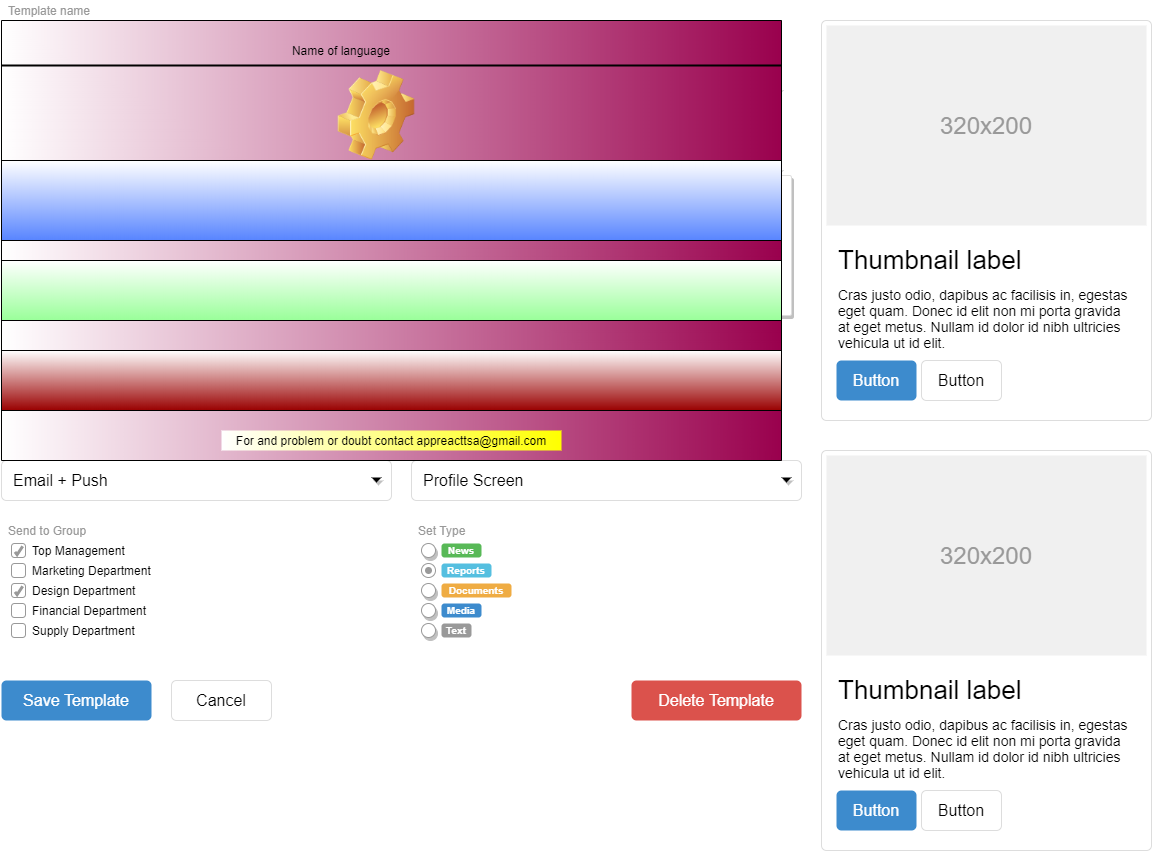

The diagram above was exported from draw.io. Its source (the exported page's mxGraphModel, read from the mxfile embedded in the PNG):
<mxGraphModel dx="1447" dy="668" grid="1" gridSize="10" guides="1" tooltips="1" connect="1" arrows="1" fold="1" page="1" pageScale="1.5" pageWidth="826" pageHeight="1169" background="#ffffff" math="0" shadow="0">
  <root>
    <mxCell id="0" style=";html=1;" />
    <mxCell id="1" style=";html=1;" parent="0" />
    <mxCell id="3d76a8aef4d5c911-11" value="" style="html=1;shadow=0;dashed=0;shape=mxgraph.bootstrap.rrect;rSize=5;strokeColor=#dddddd;rounded=0;fontSize=12;align=center;" parent="1" vertex="1">
      <mxGeometry x="860" y="150" width="330" height="400" as="geometry" />
    </mxCell>
    <mxCell id="3d76a8aef4d5c911-12" value="320x200" style="shape=rect;fontSize=24;fillColor=#f0f0f0;strokeColor=none;fontColor=#999999;whiteSpace=wrap;" parent="3d76a8aef4d5c911-11" vertex="1">
      <mxGeometry x="5" y="5" width="320" height="200" as="geometry" />
    </mxCell>
    <mxCell id="3d76a8aef4d5c911-13" value="Thumbnail label" style="html=1;shadow=0;dashed=0;shape=mxgraph.bootstrap.anchor;fontSize=26;align=left;whiteSpace=wrap;" parent="3d76a8aef4d5c911-11" vertex="1">
      <mxGeometry x="15" y="220" width="300" height="40" as="geometry" />
    </mxCell>
    <mxCell id="3d76a8aef4d5c911-14" value="Cras justo odio, dapibus ac facilisis in, egestas eget quam. Donec id elit non mi porta gravida at eget metus. Nullam id dolor id nibh ultricies vehicula ut id elit." style="html=1;shadow=0;dashed=0;shape=mxgraph.bootstrap.anchor;strokeColor=#dddddd;whiteSpace=wrap;align=left;verticalAlign=top;fontSize=14;whiteSpace=wrap;" parent="3d76a8aef4d5c911-11" vertex="1">
      <mxGeometry x="15" y="260" width="300" height="80" as="geometry" />
    </mxCell>
    <mxCell id="3d76a8aef4d5c911-15" value="Button" style="html=1;shadow=0;dashed=0;shape=mxgraph.bootstrap.rrect;rSize=5;fontSize=16;fillColor=#3D8BCD;strokeColor=none;fontColor=#ffffff;whiteSpace=wrap;" parent="3d76a8aef4d5c911-11" vertex="1">
      <mxGeometry y="1" width="80" height="40" relative="1" as="geometry">
        <mxPoint x="15" y="-60" as="offset" />
      </mxGeometry>
    </mxCell>
    <mxCell id="3d76a8aef4d5c911-16" value="Button" style="html=1;shadow=0;dashed=0;shape=mxgraph.bootstrap.rrect;rSize=5;fontSize=16;strokeColor=#dddddd;whiteSpace=wrap;" parent="3d76a8aef4d5c911-11" vertex="1">
      <mxGeometry y="1" width="80" height="40" relative="1" as="geometry">
        <mxPoint x="100" y="-60" as="offset" />
      </mxGeometry>
    </mxCell>
    <mxCell id="3d76a8aef4d5c911-17" value="Template name" style="html=1;shadow=0;dashed=0;shape=mxgraph.bootstrap.rect;strokeColor=none;fillColor=none;fontColor=#999999;align=left;spacingLeft=5;whiteSpace=wrap;rounded=0;" parent="1" vertex="1">
      <mxGeometry x="40" y="130" width="200" height="20" as="geometry" />
    </mxCell>
    <mxCell id="3d76a8aef4d5c911-19" value="Subject" style="html=1;shadow=0;dashed=0;shape=mxgraph.bootstrap.rect;strokeColor=none;fillColor=none;fontColor=#999999;align=left;spacingLeft=5;whiteSpace=wrap;rounded=0;" parent="1" vertex="1">
      <mxGeometry x="40" y="210" width="200" height="20" as="geometry" />
    </mxCell>
    <mxCell id="3d76a8aef4d5c911-21" value="Insert System Variable" style="html=1;shadow=0;dashed=0;shape=mxgraph.bootstrap.rect;strokeColor=none;fillColor=none;align=right;fontSize=10;whiteSpace=wrap;rounded=0;" parent="1" vertex="1">
      <mxGeometry x="690" y="210" width="120" height="20" as="geometry" />
    </mxCell>
    <mxCell id="3d76a8aef4d5c911-22" value="" style="shape=triangle;strokeColor=none;fillColor=#000000;direction=south;rounded=0;shadow=1;fontSize=12;fontColor=#000000;align=center;html=1;" parent="1" vertex="1">
      <mxGeometry x="812" y="217" width="8" height="4" as="geometry" />
    </mxCell>
    <mxCell id="3d76a8aef4d5c911-23" value="Message" style="html=1;shadow=0;dashed=0;shape=mxgraph.bootstrap.rect;strokeColor=none;fillColor=none;fontColor=#999999;align=left;spacingLeft=5;whiteSpace=wrap;rounded=0;" parent="1" vertex="1">
      <mxGeometry x="40" y="290" width="200" height="20" as="geometry" />
    </mxCell>
    <mxCell id="3d76a8aef4d5c911-25" value="Insert System Variable" style="html=1;shadow=0;dashed=0;shape=mxgraph.bootstrap.rect;strokeColor=none;fillColor=none;align=right;fontSize=10;whiteSpace=wrap;rounded=0;" parent="1" vertex="1">
      <mxGeometry x="690" y="290" width="120" height="20" as="geometry" />
    </mxCell>
    <mxCell id="3d76a8aef4d5c911-26" value="" style="shape=triangle;strokeColor=none;fillColor=#000000;direction=south;rounded=0;shadow=1;fontSize=12;fontColor=#000000;align=center;html=1;" parent="1" vertex="1">
      <mxGeometry x="812" y="297" width="8" height="4" as="geometry" />
    </mxCell>
    <mxCell id="3d76a8aef4d5c911-27" value="%USER_FULL_NAME%&#10;%USER_EMAIL%&#10;%USER_PROFILE_COMPLETENESS%&#10;%USER_NUM_SUCCESS_TRADES%&#10;%USER_FULL_NAME%&#10;%USER_EMAIL%&#10;%USER_PROFILE_COMPLETENESS%&#10;%USER_NUM_SUCCESS_SELLS%" style="html=1;shadow=0;dashed=0;shape=mxgraph.bootstrap.rrect;fontSize=12;rSize=2;strokeColor=#dddddd;align=left;verticalAlign=top;spacing=10;shadow=1;whiteSpace=wrap;rounded=0;" parent="1" vertex="1">
      <mxGeometry x="590" y="305" width="240" height="140" as="geometry" />
    </mxCell>
    <mxCell id="3d76a8aef4d5c911-28" value="Message Type" style="html=1;shadow=0;dashed=0;shape=mxgraph.bootstrap.rect;strokeColor=none;fillColor=none;fontColor=#999999;align=left;spacingLeft=5;whiteSpace=wrap;rounded=0;" parent="1" vertex="1">
      <mxGeometry x="40" y="570" width="200" height="20" as="geometry" />
    </mxCell>
    <mxCell id="3d76a8aef4d5c911-29" value="Email + Push" style="html=1;shadow=0;dashed=0;shape=mxgraph.bootstrap.rrect;rSize=5;strokeColor=#dddddd;align=left;spacingLeft=10;fontSize=16;whiteSpace=wrap;rounded=0;" parent="1" vertex="1">
      <mxGeometry x="40" y="590" width="390" height="40" as="geometry" />
    </mxCell>
    <mxCell id="3d76a8aef4d5c911-30" value="" style="shape=triangle;strokeColor=none;fillColor=#000000;direction=south;rounded=0;shadow=1;fontSize=12;fontColor=#000000;align=center;html=1;" parent="1" vertex="1">
      <mxGeometry x="410" y="607" width="10" height="5" as="geometry" />
    </mxCell>
    <mxCell id="3d76a8aef4d5c911-31" value="Tap target" style="html=1;shadow=0;dashed=0;shape=mxgraph.bootstrap.rect;strokeColor=none;fillColor=none;fontColor=#999999;align=left;spacingLeft=5;whiteSpace=wrap;rounded=0;" parent="1" vertex="1">
      <mxGeometry x="450" y="570" width="200" height="20" as="geometry" />
    </mxCell>
    <mxCell id="3d76a8aef4d5c911-32" value="Profile Screen" style="html=1;shadow=0;dashed=0;shape=mxgraph.bootstrap.rrect;rSize=5;strokeColor=#dddddd;align=left;spacingLeft=10;fontSize=16;whiteSpace=wrap;rounded=0;" parent="1" vertex="1">
      <mxGeometry x="450" y="590" width="390" height="40" as="geometry" />
    </mxCell>
    <mxCell id="3d76a8aef4d5c911-33" value="" style="shape=triangle;strokeColor=none;fillColor=#000000;direction=south;rounded=0;shadow=1;fontSize=12;fontColor=#000000;align=center;html=1;" parent="1" vertex="1">
      <mxGeometry x="820" y="607" width="10" height="5" as="geometry" />
    </mxCell>
    <mxCell id="3d76a8aef4d5c911-34" value="Send to Group" style="html=1;shadow=0;dashed=0;shape=mxgraph.bootstrap.rect;strokeColor=none;fillColor=none;fontColor=#999999;align=left;spacingLeft=5;whiteSpace=wrap;rounded=0;" parent="1" vertex="1">
      <mxGeometry x="40" y="650" width="200" height="20" as="geometry" />
    </mxCell>
    <mxCell id="3d76a8aef4d5c911-35" value="Top Management" style="html=1;shadow=0;dashed=0;shape=mxgraph.bootstrap.checkbox;fontSize=12;strokeColor=#999999;align=left;labelPosition=right;spacingLeft=5;rounded=0;" parent="1" vertex="1">
      <mxGeometry x="50" y="673" width="14" height="14" as="geometry" />
    </mxCell>
    <mxCell id="3d76a8aef4d5c911-36" value="Marketing Department" style="html=1;shadow=0;dashed=0;shape=mxgraph.bootstrap.rrect;fontSize=12;rSize=3;strokeColor=#999999;align=left;labelPosition=right;spacingLeft=5;rounded=0;" parent="1" vertex="1">
      <mxGeometry x="50" y="693" width="14" height="14" as="geometry" />
    </mxCell>
    <mxCell id="3d76a8aef4d5c911-37" value="Design Department" style="html=1;shadow=0;dashed=0;shape=mxgraph.bootstrap.checkbox;fontSize=12;strokeColor=#999999;align=left;labelPosition=right;spacingLeft=5;rounded=0;" parent="1" vertex="1">
      <mxGeometry x="50" y="713" width="14" height="14" as="geometry" />
    </mxCell>
    <mxCell id="3d76a8aef4d5c911-38" value="Financial Department" style="html=1;shadow=0;dashed=0;shape=mxgraph.bootstrap.rrect;fontSize=12;rSize=3;strokeColor=#999999;align=left;labelPosition=right;spacingLeft=5;rounded=0;" parent="1" vertex="1">
      <mxGeometry x="50" y="733" width="14" height="14" as="geometry" />
    </mxCell>
    <mxCell id="3d76a8aef4d5c911-39" value="Supply Department" style="html=1;shadow=0;dashed=0;shape=mxgraph.bootstrap.rrect;fontSize=12;rSize=3;strokeColor=#999999;align=left;labelPosition=right;spacingLeft=5;rounded=0;" parent="1" vertex="1">
      <mxGeometry x="50" y="753" width="14" height="14" as="geometry" />
    </mxCell>
    <mxCell id="3d76a8aef4d5c911-40" value="Set Type" style="html=1;shadow=0;dashed=0;shape=mxgraph.bootstrap.rect;strokeColor=none;fillColor=none;fontColor=#999999;align=left;spacingLeft=5;whiteSpace=wrap;rounded=0;" parent="1" vertex="1">
      <mxGeometry x="450" y="650" width="200" height="20" as="geometry" />
    </mxCell>
    <mxCell id="3d76a8aef4d5c911-41" value="" style="shape=ellipse;dashed=0;strokeColor=#999999;fillColor=#ffffff;html=1;rounded=0;shadow=1;fontSize=12;fontColor=#000000;align=center;" parent="1" vertex="1">
      <mxGeometry x="460" y="673" width="14" height="14" as="geometry" />
    </mxCell>
    <mxCell id="3d76a8aef4d5c911-42" value="News" style="html=1;shadow=0;dashed=0;shape=mxgraph.bootstrap.rrect;align=center;rSize=3;strokeColor=none;fillColor=#58B957;fontColor=#ffffff;fontStyle=1;fontSize=10;whiteSpace=wrap;rounded=0;" parent="1" vertex="1">
      <mxGeometry x="480" y="673" width="40" height="14" as="geometry" />
    </mxCell>
    <mxCell id="3d76a8aef4d5c911-43" value="" style="html=1;shadow=0;dashed=0;shape=mxgraph.bootstrap.radioButton;strokeColor=#999999;fillColor=#ffffff;rounded=0;fontSize=12;fontColor=#000000;align=center;" parent="1" vertex="1">
      <mxGeometry x="460" y="693" width="14" height="14" as="geometry" />
    </mxCell>
    <mxCell id="3d76a8aef4d5c911-44" value="Reports" style="html=1;shadow=0;dashed=0;shape=mxgraph.bootstrap.rrect;align=center;rSize=3;strokeColor=none;fillColor=#55BFE0;fontColor=#ffffff;fontStyle=1;fontSize=10;whiteSpace=wrap;rounded=0;" parent="1" vertex="1">
      <mxGeometry x="480" y="693" width="50" height="14" as="geometry" />
    </mxCell>
    <mxCell id="3d76a8aef4d5c911-45" value="" style="shape=ellipse;dashed=0;strokeColor=#999999;fillColor=#ffffff;html=1;rounded=0;shadow=1;fontSize=12;fontColor=#000000;align=center;" parent="1" vertex="1">
      <mxGeometry x="460" y="713" width="14" height="14" as="geometry" />
    </mxCell>
    <mxCell id="3d76a8aef4d5c911-46" value="Documents" style="html=1;shadow=0;dashed=0;shape=mxgraph.bootstrap.rrect;align=center;rSize=3;strokeColor=none;fillColor=#EFAC43;fontColor=#ffffff;fontStyle=1;fontSize=10;whiteSpace=wrap;rounded=0;" parent="1" vertex="1">
      <mxGeometry x="480" y="713" width="70" height="14" as="geometry" />
    </mxCell>
    <mxCell id="3d76a8aef4d5c911-47" value="" style="shape=ellipse;dashed=0;strokeColor=#999999;fillColor=#ffffff;html=1;rounded=0;shadow=1;fontSize=12;fontColor=#000000;align=center;" parent="1" vertex="1">
      <mxGeometry x="460" y="733" width="14" height="14" as="geometry" />
    </mxCell>
    <mxCell id="3d76a8aef4d5c911-48" value="Media" style="html=1;shadow=0;dashed=0;shape=mxgraph.bootstrap.rrect;align=center;rSize=3;strokeColor=none;fillColor=#3D8BCD;fontColor=#ffffff;fontStyle=1;fontSize=10;whiteSpace=wrap;rounded=0;" parent="1" vertex="1">
      <mxGeometry x="480" y="733" width="40" height="14" as="geometry" />
    </mxCell>
    <mxCell id="3d76a8aef4d5c911-49" value="" style="shape=ellipse;dashed=0;strokeColor=#999999;fillColor=#ffffff;html=1;rounded=0;shadow=1;fontSize=12;fontColor=#000000;align=center;" parent="1" vertex="1">
      <mxGeometry x="460" y="753" width="14" height="14" as="geometry" />
    </mxCell>
    <mxCell id="3d76a8aef4d5c911-50" value="Text" style="html=1;shadow=0;dashed=0;shape=mxgraph.bootstrap.rrect;align=center;rSize=3;strokeColor=none;fillColor=#999999;fontColor=#ffffff;fontStyle=1;fontSize=10;whiteSpace=wrap;rounded=0;" parent="1" vertex="1">
      <mxGeometry x="480" y="753" width="30" height="14" as="geometry" />
    </mxCell>
    <mxCell id="3d76a8aef4d5c911-51" value="Save Template" style="html=1;shadow=0;dashed=0;shape=mxgraph.bootstrap.rrect;align=center;rSize=5;strokeColor=none;fillColor=#3D8BCD;fontColor=#ffffff;fontSize=16;whiteSpace=wrap;rounded=0;" parent="1" vertex="1">
      <mxGeometry x="40" y="810" width="150" height="40" as="geometry" />
    </mxCell>
    <mxCell id="3d76a8aef4d5c911-52" value="Cancel" style="html=1;shadow=0;dashed=0;shape=mxgraph.bootstrap.rrect;align=center;rSize=5;strokeColor=#dddddd;fontSize=16;whiteSpace=wrap;rounded=0;" parent="1" vertex="1">
      <mxGeometry x="210" y="810" width="100" height="40" as="geometry" />
    </mxCell>
    <mxCell id="3d76a8aef4d5c911-53" value="Delete Template" style="html=1;shadow=0;dashed=0;shape=mxgraph.bootstrap.rrect;align=center;rSize=5;strokeColor=none;fillColor=#DB524C;fontColor=#ffffff;fontSize=16;whiteSpace=wrap;rounded=0;" parent="1" vertex="1">
      <mxGeometry x="670" y="810" width="170" height="40" as="geometry" />
    </mxCell>
    <mxCell id="3d76a8aef4d5c911-54" value="" style="html=1;shadow=0;dashed=0;shape=mxgraph.bootstrap.rrect;rSize=5;strokeColor=#dddddd;rounded=0;fontSize=12;align=center;" parent="1" vertex="1">
      <mxGeometry x="860" y="580" width="330" height="400" as="geometry" />
    </mxCell>
    <mxCell id="3d76a8aef4d5c911-55" value="320x200" style="shape=rect;fontSize=24;fillColor=#f0f0f0;strokeColor=none;fontColor=#999999;whiteSpace=wrap;" parent="3d76a8aef4d5c911-54" vertex="1">
      <mxGeometry x="5" y="5" width="320" height="200" as="geometry" />
    </mxCell>
    <mxCell id="3d76a8aef4d5c911-56" value="Thumbnail label" style="html=1;shadow=0;dashed=0;shape=mxgraph.bootstrap.anchor;fontSize=26;align=left;whiteSpace=wrap;" parent="3d76a8aef4d5c911-54" vertex="1">
      <mxGeometry x="15" y="220" width="300" height="40" as="geometry" />
    </mxCell>
    <mxCell id="3d76a8aef4d5c911-57" value="Cras justo odio, dapibus ac facilisis in, egestas eget quam. Donec id elit non mi porta gravida at eget metus. Nullam id dolor id nibh ultricies vehicula ut id elit." style="html=1;shadow=0;dashed=0;shape=mxgraph.bootstrap.anchor;strokeColor=#dddddd;whiteSpace=wrap;align=left;verticalAlign=top;fontSize=14;whiteSpace=wrap;" parent="3d76a8aef4d5c911-54" vertex="1">
      <mxGeometry x="15" y="260" width="300" height="80" as="geometry" />
    </mxCell>
    <mxCell id="3d76a8aef4d5c911-58" value="Button" style="html=1;shadow=0;dashed=0;shape=mxgraph.bootstrap.rrect;rSize=5;fontSize=16;fillColor=#3D8BCD;strokeColor=none;fontColor=#ffffff;whiteSpace=wrap;" parent="3d76a8aef4d5c911-54" vertex="1">
      <mxGeometry y="1" width="80" height="40" relative="1" as="geometry">
        <mxPoint x="15" y="-60" as="offset" />
      </mxGeometry>
    </mxCell>
    <mxCell id="3d76a8aef4d5c911-59" value="Button" style="html=1;shadow=0;dashed=0;shape=mxgraph.bootstrap.rrect;rSize=5;fontSize=16;strokeColor=#dddddd;whiteSpace=wrap;" parent="3d76a8aef4d5c911-54" vertex="1">
      <mxGeometry y="1" width="80" height="40" relative="1" as="geometry">
        <mxPoint x="100" y="-60" as="offset" />
      </mxGeometry>
    </mxCell>
    <mxCell id="59iynevNHUr8LL6YrbNX-2" value="" style="rounded=0;whiteSpace=wrap;html=1;direction=south;gradientDirection=north;gradientColor=#99004D;" parent="1" vertex="1">
      <mxGeometry x="40" y="150" width="780" height="440" as="geometry" />
    </mxCell>
    <mxCell id="59iynevNHUr8LL6YrbNX-6" value="" style="line;strokeWidth=2;html=1;" parent="1" vertex="1">
      <mxGeometry x="40" y="190" width="780" height="10" as="geometry" />
    </mxCell>
    <mxCell id="59iynevNHUr8LL6YrbNX-7" value="Name of language" style="text;html=1;strokeColor=none;fillColor=none;align=center;verticalAlign=middle;whiteSpace=wrap;rounded=0;" parent="1" vertex="1">
      <mxGeometry x="190" y="170" width="380" height="20" as="geometry" />
    </mxCell>
    <mxCell id="59iynevNHUr8LL6YrbNX-8" value="" style="shape=image;html=1;verticalLabelPosition=bottom;verticalAlign=top;imageAspect=1;aspect=fixed;image=img/clipart/Gear_128x128.png" parent="1" vertex="1">
      <mxGeometry x="376.64" y="200" width="76.72" height="90" as="geometry" />
    </mxCell>
    <mxCell id="59iynevNHUr8LL6YrbNX-9" value="" style="rounded=0;whiteSpace=wrap;html=1;fillColor=#ffffff;gradientColor=#5784FF;" parent="1" vertex="1">
      <mxGeometry x="40" y="290" width="780" height="80" as="geometry" />
    </mxCell>
    <mxCell id="59iynevNHUr8LL6YrbNX-10" value="" style="rounded=0;whiteSpace=wrap;html=1;fillColor=#ffffff;gradientColor=#99FF99;" parent="1" vertex="1">
      <mxGeometry x="40" y="390" width="780" height="60" as="geometry" />
    </mxCell>
    <mxCell id="59iynevNHUr8LL6YrbNX-11" value="" style="rounded=0;whiteSpace=wrap;html=1;fillColor=#ffffff;gradientColor=#990000;" parent="1" vertex="1">
      <mxGeometry x="40" y="480" width="780" height="60" as="geometry" />
    </mxCell>
    <mxCell id="59iynevNHUr8LL6YrbNX-12" value="For and problem or doubt contact appreacttsa@gmail.com" style="text;html=1;strokeColor=none;align=center;verticalAlign=middle;whiteSpace=wrap;rounded=0;fillColor=#ffffff;gradientColor=#FFFF00;gradientDirection=east;" parent="1" vertex="1">
      <mxGeometry x="260" y="560" width="340" height="20" as="geometry" />
    </mxCell>
  </root>
</mxGraphModel>